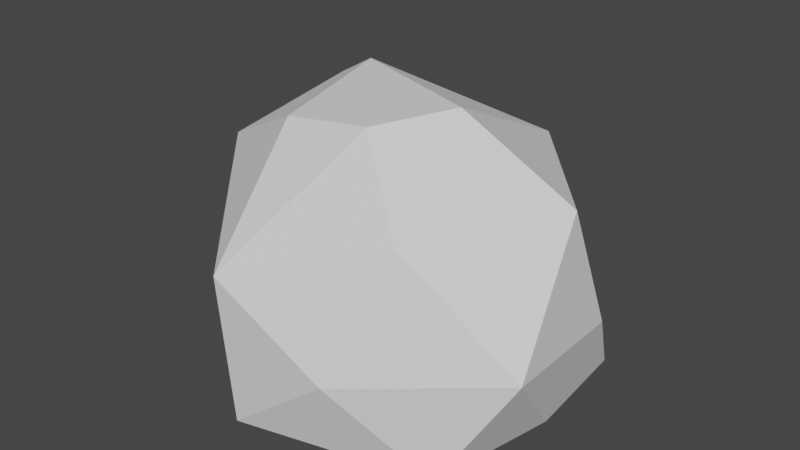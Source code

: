 # Source: Stone01.blend  (saved by Blender 2.93.21; exported with 4.5.12 LTS)
import bpy
from mathutils import Matrix  # noqa: F401  (used for matrix-valued properties, if any)

bpy.ops.wm.read_factory_settings(use_empty=True)
scene = bpy.context.scene
scene.name = 'Scene'

# ---- collections
col_collection = bpy.data.collections.new('Collection'); scene.collection.children.link(col_collection)

# ---- world
world_world = bpy.data.worlds.new('World'); scene.world = world_world
world_world.use_nodes = True; world_world.node_tree.nodes.clear()
_N = world_world.node_tree.nodes; _L = world_world.node_tree.links
n0 = _N.new('ShaderNodeOutputWorld'); n0.name = 'World Output'; n0.location = (300, 300)
n1 = _N.new('ShaderNodeBackground'); n1.name = 'Background'; n1.location = (10, 300)
n1.inputs[0].default_value = (0.05088, 0.05088, 0.05088, 1.0)
_L.new(n1.outputs[0], n0.inputs[0])
n0.is_active_output = True
world_world.color = (0.05088, 0.05088, 0.05088)
world_world.use_sun_shadow = False
world_world.sun_shadow_jitter_overblur = 0.0

# ---- meshes
me_icosphere = bpy.data.meshes.new('Icosphere')
me_icosphere.from_pydata([(0.01217, 0.008422, -0.4841), (0.5623, -0.4597, -0.4518), (-0.2295, -0.6405, -0.4654), (-0.9394, 0.05889, -0.4553), (-0.327, 0.8903, -0.4823), (0.6736, 0.4999, -0.3936), (-0.2468, -0.6793, 0.1685), (-0.7084, 0.5091, 0.4994), (0.1689, 0.7888, 0.3614), (0.7481, 0.05791, 0.4594), (0.307, -0.002554, 0.7334), (-0.3896, 0.3276, 0.6731), (-0.2809, -0.2481, 0.6302), (0.09451, -0.2487, 0.6825), (-0.8605, 0.02068, 0.3291), (0.7704, 0.2658, -0.06394), (0.8307, -0.3466, 0.005205), (0.7026, 0.03477, -0.4104), (-0.8547, 0.224, -0.1051), (-0.6667, 0.4291, -0.4673), (-0.4765, 0.7408, -0.09741), (0.3523, -0.4074, 0.3704), (0.2171, -0.6466, -0.1138)], [], [(0, 1, 2), (1, 0, 5, 17), (0, 2, 3), (0, 3, 19, 4), (0, 4, 5), (1, 17, 16), (2, 1, 22, 6), (3, 2, 6), (4, 19, 20), (5, 4, 8), (1, 16, 22), (3, 6, 14), (4, 20, 7, 8), (5, 8, 9, 15), (6, 21, 9, 10, 13), (7, 14, 12, 11), (8, 11, 10), (9, 8, 10), (11, 12, 13), (11, 8, 7), (12, 14, 6), (13, 12, 6), (14, 7, 18, 3), (13, 10, 11), (16, 17, 15), (15, 17, 5), (15, 9, 16), (20, 19, 18), (20, 18, 7), (18, 19, 3), (22, 21, 6), (21, 22, 16), (21, 16, 9)])
_uv = me_icosphere.uv_layers.new(name='UVMap')
_uv.uv.foreach_set('vector', [0.1818, 0.0, 0.2727, 0.1575, 0.09091, 0.1575, 0.2727, 0.1575, 0.3636, 0.0, 0.4545, 0.1575, 0.3783, 0.1575, 0.9091, 0.0, 1.0, 0.1575, 0.8182, 0.1575, 0.7273, 0.0, 0.8182, 0.1575, 0.7372, 0.1575, 0.6364, 0.1575, 0.5455, 0.0, 0.6364, 0.1575, 0.4545, 0.1575, 0.2727, 0.1575, 0.3783, 0.1575, 0.3186, 0.237, 0.09091, 0.1575, 0.2727, 0.1575, 0.2244, 0.2411, 0.1818, 0.3149, 0.8182, 0.1575, 1.0, 0.1575, 0.9091, 0.3149, 0.6364, 0.1575, 0.7372, 0.1575, 0.672, 0.2192, 0.4545, 0.1575, 0.6364, 0.1575, 0.5455, 0.3149, 0.2727, 0.1575, 0.3186, 0.237, 0.2244, 0.2411, 0.8182, 0.1575, 0.9091, 0.3149, 0.7944, 0.3149, 0.6364, 0.1575, 0.672, 0.2192, 0.7273, 0.3149, 0.5455, 0.3149, 0.4545, 0.1575, 0.5455, 0.3149, 0.3636, 0.3149, 0.4184, 0.2201, 0.1818, 0.3149, 0.2661, 0.3149, 0.3636, 0.3149, 0.2727, 0.4724, 0.2382, 0.4126, 0.7273, 0.3149, 0.7944, 0.3149, 0.8197, 0.3662, 0.7726, 0.3934, 0.5455, 0.3149, 0.682, 0.3934, 0.6364, 0.4724, 0.3636, 0.3149, 0.5455, 0.3149, 0.4545, 0.4724, 0.7726, 0.3934, 0.8197, 0.3662, 0.8527, 0.4126, 0.682, 0.3934, 0.5455, 0.3149, 0.7273, 0.3149, 0.8197, 0.3662, 0.7944, 0.3149, 0.9091, 0.3149, 0.8527, 0.4126, 0.8197, 0.3662, 0.9091, 0.3149, 0.7944, 0.3149, 0.7273, 0.3149, 0.7848, 0.2152, 0.8182, 0.1575, 0.8527, 0.4126, 0.8182, 0.4724, 0.7726, 0.3934, 0.3186, 0.237, 0.3783, 0.1575, 0.4184, 0.2201, 0.4184, 0.2201, 0.3783, 0.1575, 0.4545, 0.1575, 0.4184, 0.2201, 0.3636, 0.3149, 0.3186, 0.237, 0.672, 0.2192, 0.7372, 0.1575, 0.7848, 0.2152, 0.672, 0.2192, 0.7848, 0.2152, 0.7273, 0.3149, 0.7848, 0.2152, 0.7372, 0.1575, 0.8182, 0.1575, 0.2244, 0.2411, 0.2661, 0.3149, 0.1818, 0.3149, 0.2661, 0.3149, 0.2244, 0.2411, 0.3186, 0.237, 0.2661, 0.3149, 0.3186, 0.237, 0.3636, 0.3149])
me_icosphere.use_remesh_fix_poles = True
me_icosphere.use_remesh_preserve_attributes = False
me_icosphere.update()

# ---- objects
ob_icosphere = bpy.data.objects.new('Icosphere', me_icosphere)

# ---- transforms, parenting, visibility, modifiers, constraints
ob_icosphere.location = (0.0, 0.0, 0.0)

# ---- collection membership
col_collection.objects.link(ob_icosphere)

# ---- scene / render settings (as saved in the file)
scene.frame_start = 1; scene.frame_end = 250; scene.frame_set(33)
scene.render.engine = 'BLENDER_EEVEE_NEXT'
scene.cycles.use_denoising = False
scene.cycles.samples = 128
scene.cycles.sampling_pattern = 'TABULATED_SOBOL'
scene.cycles.use_adaptive_sampling = False
scene.cycles.use_light_tree = False
scene.view_settings.view_transform = 'Filmic'
bpy.context.view_layer.update()

# ---- added for rendering (the .blend has no active camera and no usable light): camera, sun
cam_auto = bpy.data.cameras.new('AutoCamera')
cam_auto.lens = 50.0
cam_auto.sensor_width = 36.0
cam_auto.clip_end = 1000.0
ob_auto_camera = bpy.data.objects.new('AutoCamera', cam_auto)
scene.collection.objects.link(ob_auto_camera)
ob_auto_camera.location = (2.40741, -2.84859, 2.09401)
ob_auto_camera.rotation_euler = (1.09748, -7.21219e-08, 0.694738)
scene.camera = ob_auto_camera
light_auto_sun = bpy.data.lights.new('AutoSun', 'SUN')
light_auto_sun.energy = 3.0
light_auto_sun.angle = 0.0523599
ob_auto_sun = bpy.data.objects.new('AutoSun', light_auto_sun)
scene.collection.objects.link(ob_auto_sun)
ob_auto_sun.rotation_euler = (0.872665, 0.174533, 0.523599)
bpy.context.view_layer.update()
